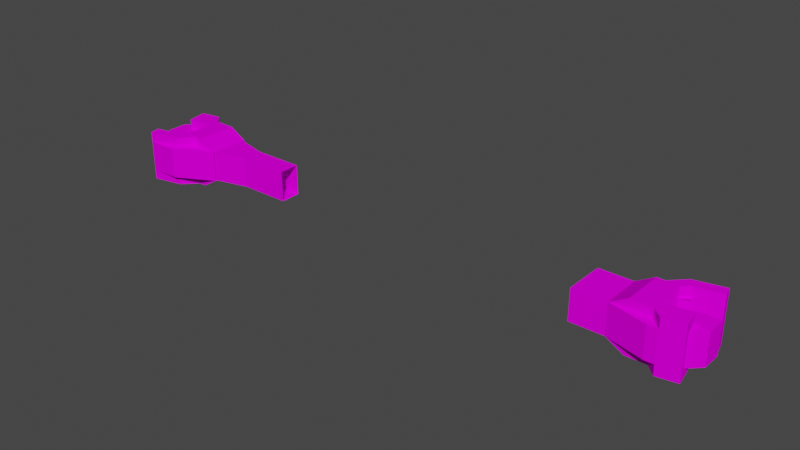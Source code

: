 # Source: knuckles.blend  (saved by Blender 3.6.13; exported with 4.5.12 LTS)
import bpy
from mathutils import Matrix  # noqa: F401  (used for matrix-valued properties, if any)

bpy.ops.wm.read_factory_settings(use_empty=True)
scene = bpy.context.scene
scene.name = 'Scene'

# ---- collections
col_collection = bpy.data.collections.new('Collection'); scene.collection.children.link(col_collection)

# ---- images (referenced by path relative to the original .blend; pixels are not part of the script)
import os
ASSET_DIR = os.environ.get("B2B_ASSET_DIR", "")  # directory of the original .blend (textures are referenced by path, not embedded)
HERE = os.path.dirname(os.path.abspath(__file__))  # packed textures are extracted next to this script under _unpacked/

def load_image(name, relpath, width, height, colorspace="sRGB"):
    """Load a texture the original file referenced (path relative to the .blend, or extracted next to this script)."""
    p = next((c for c in (os.path.join(HERE, relpath), os.path.join(ASSET_DIR, relpath)) if relpath and os.path.exists(c)), "")
    if p:
        img = bpy.data.images.load(p, check_existing=True)
        img.name = name
    else:  # same state as the original file: an image datablock whose file is absent (Cycles renders it pink)
        img = bpy.data.images.new(name, width, height)
        img.source = "FILE"
        img.filepath = "//" + (relpath or name)
    img.colorspace_settings.name = colorspace
    return img
img_coupler_png = load_image('coupler.png', 'coupler.png', 1024, 1024, 'sRGB')

# ---- materials (node trees are filled in below, after node groups)
mat_knuckle = bpy.data.materials.new('Knuckle')
mat_knuckle.use_transparent_shadow = False
mat_knuckle.roughness = 1.0

# ---- material node trees
mat_knuckle.use_nodes = True; mat_knuckle.node_tree.nodes.clear()
_N = mat_knuckle.node_tree.nodes; _L = mat_knuckle.node_tree.links
n0 = _N.new('ShaderNodeBsdfPrincipled'); n0.name = 'Principled BSDF'; n0.location = (0, 300)
n0.distribution = 'GGX'
n0.subsurface_method = 'RANDOM_WALK_SKIN'
n0.inputs[2].default_value = 1.0
n0.inputs[3].default_value = 1.45
n0.inputs[13].default_value = 0.0
n0.inputs[27].default_value = (0.0, 0.0, 0.0, 1.0)
n0.inputs[28].default_value = 1.0
n1 = _N.new('ShaderNodeOutputMaterial'); n1.name = 'Material Output'; n1.location = (280, 300)
n2 = _N.new('ShaderNodeTexImage'); n2.name = 'Image Texture'; n2.location = (-480, 300)
n2.image = img_coupler_png
n2.interpolation = 'Closest'
_L.new(n2.outputs[0], n0.inputs[0])
_L.new(n0.outputs[0], n1.inputs[0])
_L.new(n2.outputs[1], n0.inputs[4])
n1.is_active_output = True

# ---- world
world_world = bpy.data.worlds.new('World'); scene.world = world_world
world_world.use_nodes = True; world_world.node_tree.nodes.clear()
_N = world_world.node_tree.nodes; _L = world_world.node_tree.links
n0 = _N.new('ShaderNodeOutputWorld'); n0.name = 'World Output'; n0.location = (300, 300)
n1 = _N.new('ShaderNodeBackground'); n1.name = 'Background'; n1.location = (10, 300)
n1.inputs[0].default_value = (0.05088, 0.05088, 0.05088, 1.0)
_L.new(n1.outputs[0], n0.inputs[0])
n0.is_active_output = True
world_world.color = (0.05088, 0.05088, 0.05088)
world_world.use_sun_shadow = False
world_world.sun_shadow_jitter_overblur = 0.0

# ---- meshes
me_cube_001 = bpy.data.meshes.new('cube.001')
me_cube_001.from_pydata([(-1.562, 0.6266, -0.0625), (-1.688, 0.6266, -0.0625), (-1.562, 0.4359, -0.0625), (-1.688, 0.4359, -0.0625), (-1.688, 0.6266, 0.0625), (-1.562, 0.6266, 0.0625), (-1.688, 0.4359, 0.0625), (-1.562, 0.4359, 0.0625), (-1.511, 0.625, -0.0625), (-1.599, 0.625, -0.1509), (-1.511, 0.4375, -0.0625), (-1.599, 0.4375, -0.1509), (-1.688, 0.625, -0.0625), (-1.599, 0.625, 0.02589), (-1.688, 0.4375, -0.0625), (-1.599, 0.4375, 0.02589), (-1.25, 0.625, -0.125), (-1.25, 0.4375, -0.125), (-1.25, 0.625, 0.125), (-1.0, 0.625, 0.125), (-1.25, 0.4375, 0.125), (-1.0, 0.4375, 0.125), (-1.312, 0.6875, -0.125), (-1.438, 0.6875, -0.125), (-1.312, 0.375, -0.125), (-1.438, 0.375, -0.125), (-1.438, 0.6875, 0.125), (-1.312, 0.6875, 0.125), (-1.438, 0.375, 0.125), (-1.312, 0.375, 0.125), (-1.438, 0.625, -0.1875), (-1.5, 0.625, -0.1875), (-1.438, 0.4375, -0.1875), (-1.5, 0.4375, -0.1875), (-1.5, 0.625, -0.125), (-1.438, 0.625, -0.125), (-1.5, 0.4375, -0.125), (-1.438, 0.4375, -0.125), (-1.204, 0.625, -0.1256), (-1.312, 0.6875, -0.1256), (-1.235, 0.5709, -0.1256), (-1.344, 0.6334, -0.1256), (-1.312, 0.6875, 0.1256), (-1.204, 0.625, 0.1256), (-1.344, 0.6334, 0.1256), (-1.235, 0.5709, 0.1256), (-1.235, 0.4916, -0.1244), (-1.344, 0.4291, -0.1244), (-1.204, 0.4375, -0.1244), (-1.312, 0.375, -0.1244), (-1.344, 0.4291, 0.1244), (-1.235, 0.4916, 0.1244), (-1.312, 0.375, 0.1244), (-1.204, 0.4375, 0.1244), (-1.196, 0.6256, -0.1228), (-1.438, 0.6256, -0.1875), (-1.196, 0.4381, -0.1228), (-1.438, 0.4381, -0.1875), (-1.454, 0.6256, -0.1271), (-1.212, 0.6256, -0.06243), (-1.454, 0.4381, -0.1271), (-1.212, 0.4381, -0.06243), (-1.438, 0.625, 0.1875), (-1.625, 0.625, 0.1875), (-1.438, 0.4375, 0.1875), (-1.625, 0.4375, 0.1875), (-1.625, 0.625, 0.25), (-1.438, 0.625, 0.25), (-1.625, 0.4375, 0.25), (-1.438, 0.4375, 0.25), (-1.262, 0.6256, 0.01493), (-1.496, 0.6256, 0.1396), (-1.262, 0.4381, 0.01493), (-1.496, 0.4381, 0.1396), (-1.438, 0.6256, 0.25), (-1.203, 0.6256, 0.1253), (-1.438, 0.4381, 0.25), (-1.203, 0.4381, 0.1253), (-1.455, 0.6875, 0.1484), (-1.639, 0.6875, 0.189), (-1.455, 0.375, 0.1484), (-1.639, 0.375, 0.189), (-1.625, 0.6875, 0.25), (-1.442, 0.6875, 0.2094), (-1.625, 0.375, 0.25), (-1.442, 0.375, 0.2094), (-1.398, 0.6862, 0.07683), (-1.486, 0.6862, 0.1652), (-1.398, 0.3756, 0.07683), (-1.486, 0.3756, 0.1652), (-1.442, 0.6862, 0.2094), (-1.354, 0.6862, 0.121), (-1.442, 0.3756, 0.2094), (-1.354, 0.3756, 0.121), (-1.5, 0.6869, -0.1875), (-1.623, 0.6869, -0.1658), (-1.5, 0.375, -0.1875), (-1.623, 0.375, -0.1658), (-1.601, 0.6869, -0.04269), (-1.478, 0.6869, -0.0644), (-1.601, 0.375, -0.04269), (-1.478, 0.375, -0.0644), (-1.5, 0.6862, -0.1875), (-1.544, 0.6862, -0.1433), (-1.5, 0.3756, -0.1875), (-1.544, 0.3756, -0.1433), (-1.438, 0.6862, -0.03724), (-1.394, 0.6862, -0.08143), (-1.438, 0.3756, -0.03724), (-1.394, 0.3756, -0.08143), (-1.438, 0.6875, -0.125), (-1.5, 0.6875, -0.125), (-1.438, 0.3763, -0.125), (-1.5, 0.3763, -0.125), (-1.5, 0.6875, -0.0625), (-1.438, 0.6875, -0.0625), (-1.5, 0.3763, -0.0625), (-1.438, 0.3763, -0.0625), (-1.0, 0.4375, -0.125), (-1.0, 0.625, -0.125)], [], [(2, 3, 1, 0), (5, 0, 1, 4), (3, 6, 4, 1), (6, 3, 2, 7), (6, 7, 5, 4), (15, 10, 8, 13), (10, 11, 9, 8), (13, 8, 9, 12), (11, 14, 12, 9), (14, 11, 10, 15), (20, 21, 19, 18), (20, 17, 118, 21), (118, 17, 16, 119), (7, 2, 0, 5), (25, 28, 26, 23), (28, 29, 27, 26), (27, 22, 23, 26), (24, 25, 23, 22), (28, 25, 24, 29), (32, 33, 31, 30), (35, 30, 31, 34), (36, 33, 32, 37), (40, 41, 39, 38), (43, 38, 39, 42), (48, 49, 47, 46), (44, 45, 43, 42), (52, 53, 51, 50), (52, 49, 48, 53), (56, 57, 55, 54), (116, 113, 112, 117), (100, 97, 96, 101), (59, 54, 55, 58), (68, 65, 64, 69), (68, 69, 67, 66), (75, 70, 71, 74), (76, 73, 72, 77), (76, 77, 75, 74), (81, 84, 82, 79), (84, 85, 83, 82), (83, 78, 79, 82), (80, 81, 79, 78), (84, 81, 80, 85), (115, 110, 111, 114), (105, 108, 106, 103), (88, 89, 87, 86), (60, 57, 56, 61), (107, 102, 103, 106), (100, 101, 99, 98), (109, 104, 102, 107), (96, 97, 95, 94), (92, 89, 88, 93), (97, 100, 98, 95), (99, 94, 95, 98), (108, 105, 104, 109), (91, 86, 87, 90), (67, 62, 63, 66), (92, 93, 91, 90), (116, 117, 115, 114), (19, 119, 16, 18)])
_uv = me_cube_001.uv_layers.new(name='UVMap')
_uv.uv.foreach_set('vector', [0.75, 0.0625, 0.875, 0.0625, 0.875, 0.25, 0.75, 0.25, 0.5625, 0.8125, 0.5625, 0.6875, 0.6875, 0.6875, 0.6875, 0.8125, 0.625, 0.0625, 0.75, 0.0625, 0.75, 0.25, 0.625, 0.25, 0.6875, 0.8125, 0.6875, 0.6875, 0.5625, 0.6875, 0.5625, 0.8125, 0.75, 0.0625, 0.875, 0.0625, 0.875, 0.25, 0.75, 0.25, 0.625, 0.0625, 0.5, 0.0625, 0.5, 0.25, 0.625, 0.25, 0.75, 0.0625, 0.875, 0.0625, 0.875, 0.25, 0.75, 0.25, 0.5625, 0.6875, 0.5625, 0.5625, 0.6875, 0.5625, 0.6875, 0.6875, 0.5, 0.0625, 0.625, 0.0625, 0.625, 0.25, 0.5, 0.25, 0.6875, 0.6875, 0.6875, 0.5625, 0.5625, 0.5625, 0.5625, 0.6875, 0.25, 0.3125, 0.0, 0.3125, 0.0, 0.5, 0.25, 0.5, 0.25, 0.875, 0.25, 0.625, 0.0, 0.625, 0.0, 0.875, 0.0, 0.3125, 0.25, 0.3125, 0.25, 0.5, 0.0, 0.5, 0.75, 0.0625, 0.625, 0.0625, 0.625, 0.25, 0.75, 0.25, 0.75, 0.25, 1.0, 0.25, 1.0, 0.5625, 0.75, 0.5625, 0.3125, 0.125, 0.375, 0.125, 0.375, 0.25, 0.3125, 0.25, 0.3125, 0.875, 0.3125, 0.625, 0.4375, 0.625, 0.4375, 0.875, 0.3125, 0.25, 0.4375, 0.25, 0.4375, 0.5625, 0.3125, 0.5625, 0.4375, 0.875, 0.4375, 0.625, 0.3125, 0.625, 0.3125, 0.875, 0.4375, 0.3125, 0.5, 0.3125, 0.5, 0.5, 0.4375, 0.5, 0.375, 0.625, 0.375, 0.5625, 0.4375, 0.5625, 0.4375, 0.625, 0.375, 0.625, 0.375, 0.5625, 0.4375, 0.5625, 0.4375, 0.625, 0.1875, 0.5, 0.3125, 0.5, 0.3125, 0.5625, 0.1875, 0.5625, 0.1875, 0.875, 0.1875, 0.625, 0.3125, 0.625, 0.3125, 0.875, 0.1875, 0.25, 0.3125, 0.25, 0.3125, 0.3125, 0.1875, 0.3125, 0.375, 0.1875, 0.5, 0.1875, 0.5, 0.25, 0.375, 0.25, 0.375, 0.125, 0.5, 0.125, 0.5, 0.1875, 0.375, 0.1875, 0.3125, 0.875, 0.3125, 0.625, 0.1875, 0.625, 0.1875, 0.875, 0.1875, 0.3125, 0.4375, 0.3125, 0.4375, 0.5, 0.1875, 0.5, 0.4375, 0.6875, 0.5, 0.6875, 0.5, 0.75, 0.4375, 0.75, 0.5625, 0.6875, 0.5625, 0.5625, 0.4375, 0.5625, 0.4375, 0.6875, 0.1875, 0.625, 0.1875, 0.5625, 0.4375, 0.5625, 0.4375, 0.625, 0.5625, 1.0, 0.5625, 0.9375, 0.375, 0.9375, 0.375, 1.0, 0.0, 0.0625, 0.1875, 0.0625, 0.1875, 0.25, 0.0, 0.25, 0.1875, 1.0, 0.1875, 0.875, 0.4375, 0.875, 0.4375, 1.0, 0.4375, 1.0, 0.4375, 0.875, 0.1875, 0.875, 0.1875, 1.0, 0.4375, 0.3125, 0.1875, 0.3125, 0.1875, 0.5, 0.4375, 0.5, 0.9375, 0.5625, 1.0, 0.5625, 1.0, 0.875, 0.9375, 0.875, 0.0, 0.0, 0.1875, 0.0, 0.1875, 0.3125, 0.0, 0.3125, 0.4375, 0.875, 0.4375, 0.8125, 0.625, 0.8125, 0.625, 0.875, 0.8125, 0.5625, 1.0, 0.5625, 1.0, 0.875, 0.8125, 0.875, 0.625, 0.875, 0.625, 0.8125, 0.4375, 0.8125, 0.4375, 0.875, 0.4375, 0.6875, 0.5, 0.6875, 0.5, 0.75, 0.4375, 0.75, 0.75, 0.25, 0.8125, 0.25, 0.8125, 0.5625, 0.75, 0.5625, 0.75, 0.5625, 0.8125, 0.5625, 0.8125, 0.875, 0.75, 0.875, 0.4375, 0.625, 0.4375, 0.5625, 0.1875, 0.5625, 0.1875, 0.625, 0.4375, 0.6875, 0.5625, 0.6875, 0.5625, 0.75, 0.4375, 0.75, 0.625, 0.25, 0.5, 0.25, 0.5, 0.5625, 0.625, 0.5625, 0.4375, 0.25, 0.5, 0.25, 0.5, 0.5625, 0.4375, 0.5625, 0.5, 0.25, 0.625, 0.25, 0.625, 0.5625, 0.5, 0.5625, 0.5, 0.875, 0.5, 0.8125, 0.375, 0.8125, 0.375, 0.875, 0.625, 0.25, 0.75, 0.25, 0.75, 0.5625, 0.625, 0.5625, 0.4375, 0.6875, 0.4375, 0.5625, 0.5625, 0.5625, 0.5625, 0.6875, 0.5625, 0.6875, 0.4375, 0.6875, 0.4375, 0.75, 0.5625, 0.75, 0.375, 0.875, 0.375, 0.8125, 0.5, 0.8125, 0.5, 0.875, 0.375, 1.0, 0.375, 0.9375, 0.5625, 0.9375, 0.5625, 1.0, 0.1875, 0.125, 0.3125, 0.125, 0.3125, 0.25, 0.1875, 0.25, 0.75, 0.25, 0.8125, 0.25, 0.8125, 0.5625, 0.75, 0.5625, 0.0, 0.875, 0.0, 0.625, 0.25, 0.625, 0.25, 0.875])
me_cube_001.materials.append(mat_knuckle)
me_cube_001.update()
me_cube_001.normals_split_custom_set([tuple(v) for v in zip(*[iter([0.0, 0.0, -1.0, 0.0, 0.0, -1.0, 0.0, 0.0, -1.0, 0.0, 0.0, -1.0, 0.0, 1.0, 0.0, 0.0, 1.0, 0.0, 0.0, 1.0, 0.0, 0.0, 1.0, 0.0, -1.0, 0.0, 0.0, -1.0, 0.0, 0.0, -1.0, 0.0, 0.0, -1.0, 0.0, 0.0, 0.0, -1.0, 0.0, 0.0, -1.0, 0.0, 0.0, -1.0, 0.0, 0.0, -1.0, 0.0, 0.0, 0.0, 1.0, 0.0, 0.0, 1.0, 0.0, 0.0, 1.0, 0.0, 0.0, 1.0, 0.7071, 0.0, 0.7071, 0.7071, 0.0, 0.7071, 0.7071, 0.0, 0.7071, 0.7071, 0.0, 0.7071, 0.7071, 0.0, -0.7071, 0.7071, 0.0, -0.7071, 0.7071, 0.0, -0.7071, 0.7071, 0.0, -0.7071, 0.0, 1.0, 0.0, 0.0, 1.0, 0.0, 0.0, 1.0, 0.0, 0.0, 1.0, 0.0, -0.7071, 0.0, -0.7071, -0.7071, 0.0, -0.7071, -0.7071, 0.0, -0.7071, -0.7071, 0.0, -0.7071, 0.0, -1.0, 0.0, 0.0, -1.0, 0.0, 0.0, -1.0, 0.0, 0.0, -1.0, 0.0, 0.0, 0.0, 1.0, 0.0, 0.0, 1.0, 0.0, 0.0, 1.0, 0.0, 0.0, 1.0, 0.0, -1.0, 0.0, 0.0, -1.0, 0.0, 0.0, -1.0, 0.0, 0.0, -1.0, 0.0, -3.974e-08, 3.974e-08, -1.0, -3.974e-08, 3.974e-08, -1.0, -3.974e-08, 3.974e-08, -1.0, -3.974e-08, 3.974e-08, -1.0, 1.0, 0.0, 0.0, 1.0, 0.0, 0.0, 1.0, 0.0, 0.0, 1.0, 0.0, 0.0, -1.0, 0.0, 0.0, -1.0, 0.0, 0.0, -1.0, 0.0, 0.0, -1.0, 0.0, 0.0, 0.0, 0.0, 1.0, 0.0, 0.0, 1.0, 0.0, 0.0, 1.0, 0.0, 0.0, 1.0, 0.0, 1.0, 0.0, 0.0, 1.0, 0.0, 0.0, 1.0, 0.0, 0.0, 1.0, 0.0, 0.0, 0.0, -1.0, 0.0, 0.0, -1.0, 0.0, 0.0, -1.0, 0.0, 0.0, -1.0, 0.0, -1.0, 0.0, 0.0, -1.0, 0.0, 0.0, -1.0, 0.0, 0.0, -1.0, 0.0, 0.0, 0.0, -1.0, 0.0, 0.0, -1.0, 0.0, 0.0, -1.0, 0.0, 0.0, -1.0, 0.0, 1.0, 0.0, 0.0, 1.0, 0.0, 0.0, 1.0, 0.0, 0.0, 1.0, 0.0, 0.0, -1.0, 0.0, 0.0, -1.0, 0.0, 0.0, -1.0, 0.0, 0.0, -1.0, 0.0, 0.0, 0.0, -1.0, 0.0, 0.0, -1.0, 0.0, 0.0, -1.0, 0.0, 0.0, -1.0, 0.5, 0.866, 0.0, 0.5, 0.866, 0.0, 0.5, 0.866, 0.0, 0.5, 0.866, 0.0, -5.96e-08, 0.0, -1.0, -5.96e-08, 0.0, -1.0, -5.96e-08, 0.0, -1.0, -5.96e-08, 0.0, -1.0, 0.0, 0.0, 1.0, 0.0, 0.0, 1.0, 0.0, 0.0, 1.0, 0.0, 0.0, 1.0, 0.0, 0.0, 1.0, 0.0, 0.0, 1.0, 0.0, 0.0, 1.0, 0.0, 0.0, 1.0, 0.5, -0.866, 0.0, 0.5, -0.866, 0.0, 0.5, -0.866, 0.0, 0.5, -0.866, 0.0, 0.2588, 0.0, -0.9659, 0.2588, 0.0, -0.9659, 0.2588, 0.0, -0.9659, 0.2588, 0.0, -0.9659, 0.0, -1.0, 0.0, 0.0, -1.0, 0.0, 0.0, -1.0, 0.0, 0.0, -1.0, 0.0, 0.0, -1.0, 0.0, 0.0, -1.0, 0.0, 0.0, -1.0, 0.0, 0.0, -1.0, 0.0, 0.0, 1.0, -4.768e-07, 0.0, 1.0, -4.768e-07, 0.0, 1.0, -4.768e-07, 0.0, 1.0, -4.768e-07, 0.0, -1.0, 0.0, 0.0, -1.0, 0.0, 0.0, -1.0, 0.0, 0.0, -1.0, 0.0, 0.0, 0.0, 1.0, 0.0, 0.0, 1.0, 0.0, 0.0, 1.0, 0.0, 0.0, 1.0, 0.0, 1.0, 0.0, 0.0, 1.0, 0.0, 0.0, 1.0, 0.0, 0.0, 1.0, 0.0, 0.0, -1.0, -1.683e-07, 0.0, -1.0, -1.683e-07, 0.0, -1.0, -1.683e-07, 0.0, -1.0, -1.683e-07, 0.4695, 0.0, 0.8829, 0.4695, 0.0, 0.8829, 0.4695, 0.0, 0.8829, 0.4695, 0.0, 0.8829, -0.9763, 0.0, 0.2164, -0.9763, 0.0, 0.2164, -0.9763, 0.0, 0.2164, -0.9763, 0.0, 0.2164, 0.2164, 0.0, 0.9763, 0.2164, 0.0, 0.9763, 0.2164, 0.0, 0.9763, 0.2164, 0.0, 0.9763, 0.0, 1.0, 0.0, 0.0, 1.0, 0.0, 0.0, 1.0, 0.0, 0.0, 1.0, 0.0, -0.2164, 0.0, -0.9763, -0.2164, 0.0, -0.9763, -0.2164, 0.0, -0.9763, -0.2164, 0.0, -0.9763, 0.0, -1.0, 0.0, 0.0, -1.0, 0.0, 0.0, -1.0, 0.0, 0.0, -1.0, 0.0, 0.0, 1.0, 0.0, 0.0, 1.0, 0.0, 0.0, 1.0, 0.0, 0.0, 1.0, 0.0, -0.7071, 0.0, 0.7071, -0.7071, 0.0, 0.7071, -0.7071, 0.0, 0.7071, -0.7071, 0.0, 0.7071, -0.7071, 0.0, -0.7071, -0.7071, 0.0, -0.7071, -0.7071, 0.0, -0.7071, -0.7071, 0.0, -0.7071, 0.0, -1.0, 0.0, 0.0, -1.0, 0.0, 0.0, -1.0, 0.0, 0.0, -1.0, 0.0, 0.0, 1.0, 0.0, 0.0, 1.0, 0.0, 0.0, 1.0, 0.0, 0.0, 1.0, 0.0, 0.1736, 0.0, 0.9848, 0.1736, 0.0, 0.9848, 0.1736, 0.0, 0.9848, 0.1736, 0.0, 0.9848, 0.7071, 0.0, -0.7071, 0.7071, 0.0, -0.7071, 0.7071, 0.0, -0.7071, 0.7071, 0.0, -0.7071, -0.1736, 0.0, -0.9848, -0.1736, 0.0, -0.9848, -0.1736, 0.0, -0.9848, -0.1736, 0.0, -0.9848, 0.0, -1.0, 2.384e-07, 0.0, -1.0, 2.384e-07, 0.0, -1.0, 2.384e-07, 0.0, -1.0, 2.384e-07, -0.9848, 0.0, 0.1736, -0.9848, 0.0, 0.1736, -0.9848, 0.0, 0.1736, -0.9848, 0.0, 0.1736, 0.0, 1.0, -5.96e-08, 0.0, 1.0, -5.96e-08, 0.0, 1.0, -5.96e-08, 0.0, 1.0, -5.96e-08, 0.0, -1.0, 3.974e-07, 0.0, -1.0, 3.974e-07, 0.0, -1.0, 3.974e-07, 0.0, -1.0, 3.974e-07, 0.0, 1.0, 0.0, 0.0, 1.0, 0.0, 0.0, 1.0, 0.0, 0.0, 1.0, 0.0, 0.0, 1.0, 0.0, 0.0, 1.0, 0.0, 0.0, 1.0, 0.0, 0.0, 1.0, 0.0, 0.7071, 0.0, 0.7071, 0.7071, 0.0, 0.7071, 0.7071, 0.0, 0.7071, 0.7071, 0.0, 0.7071, 0.0, 0.0, 1.0, 0.0, 0.0, 1.0, 0.0, 0.0, 1.0, 0.0, 0.0, 1.0, 0.0, 1.0, 0.0, 0.0, 1.0, 0.0, 0.0, 1.0, 0.0, 0.0, 1.0, 0.0])] * 3)])
me_cube = bpy.data.meshes.new('cube')
me_cube.from_pydata([(-1.875, 0.6266, -0.0625), (-2.0, 0.6266, -0.0625), (-1.875, 0.4359, -0.0625), (-2.0, 0.4359, -0.0625), (-2.0, 0.6266, 0.0625), (-1.875, 0.6266, 0.0625), (-2.0, 0.4359, 0.0625), (-1.875, 0.4359, 0.0625), (-1.823, 0.625, -0.0625), (-1.912, 0.625, -0.1509), (-1.823, 0.4375, -0.0625), (-1.912, 0.4375, -0.1509), (-2.0, 0.625, -0.0625), (-1.912, 0.625, 0.02589), (-2.0, 0.4375, -0.0625), (-1.912, 0.4375, 0.02589), (-1.562, 0.625, -0.125), (-1.562, 0.4375, -0.125), (-1.562, 0.625, 0.125), (-1.312, 0.625, 0.0625), (-1.562, 0.4375, 0.125), (-1.312, 0.4375, 0.0625), (-1.625, 0.6875, -0.125), (-1.75, 0.6875, -0.125), (-1.625, 0.375, -0.125), (-1.75, 0.375, -0.125), (-1.75, 0.6875, 0.125), (-1.625, 0.6875, 0.125), (-1.75, 0.375, 0.125), (-1.625, 0.375, 0.125), (-1.75, 0.625, -0.1875), (-1.812, 0.625, -0.1875), (-1.75, 0.4375, -0.1875), (-1.812, 0.4375, -0.1875), (-1.812, 0.625, -0.125), (-1.75, 0.625, -0.125), (-1.812, 0.4375, -0.125), (-1.75, 0.4375, -0.125), (-1.517, 0.625, -0.1256), (-1.625, 0.6875, -0.1256), (-1.548, 0.5709, -0.1256), (-1.656, 0.6334, -0.1256), (-1.625, 0.6875, 0.1256), (-1.517, 0.625, 0.1256), (-1.656, 0.6334, 0.1256), (-1.548, 0.5709, 0.1256), (-1.548, 0.4916, -0.1244), (-1.656, 0.4291, -0.1244), (-1.517, 0.4375, -0.1244), (-1.625, 0.375, -0.1244), (-1.656, 0.4291, 0.1244), (-1.548, 0.4916, 0.1244), (-1.625, 0.375, 0.1244), (-1.517, 0.4375, 0.1244), (-1.509, 0.6256, -0.1228), (-1.75, 0.6256, -0.1875), (-1.509, 0.4381, -0.1228), (-1.75, 0.4381, -0.1875), (-1.766, 0.6256, -0.1271), (-1.525, 0.6256, -0.06242), (-1.766, 0.4381, -0.1271), (-1.525, 0.4381, -0.06242), (-1.75, 0.625, 0.1875), (-1.938, 0.625, 0.1875), (-1.75, 0.4375, 0.1875), (-1.938, 0.4375, 0.1875), (-1.938, 0.625, 0.25), (-1.75, 0.625, 0.25), (-1.938, 0.4375, 0.25), (-1.75, 0.4375, 0.25), (-1.574, 0.6256, 0.01493), (-1.809, 0.6256, 0.1396), (-1.574, 0.4381, 0.01493), (-1.809, 0.4381, 0.1396), (-1.75, 0.6256, 0.25), (-1.515, 0.6256, 0.1253), (-1.75, 0.4381, 0.25), (-1.515, 0.4381, 0.1253), (-1.768, 0.6875, 0.1484), (-1.951, 0.6875, 0.189), (-1.768, 0.375, 0.1484), (-1.951, 0.375, 0.189), (-1.938, 0.6875, 0.25), (-1.754, 0.6875, 0.2094), (-1.938, 0.375, 0.25), (-1.754, 0.375, 0.2094), (-1.71, 0.6862, 0.07684), (-1.799, 0.6862, 0.1652), (-1.71, 0.3756, 0.07684), (-1.799, 0.3756, 0.1652), (-1.754, 0.6862, 0.2094), (-1.666, 0.6862, 0.121), (-1.754, 0.3756, 0.2094), (-1.666, 0.3756, 0.121), (-1.812, 0.6869, -0.1875), (-1.936, 0.6869, -0.1658), (-1.812, 0.375, -0.1875), (-1.936, 0.375, -0.1658), (-1.914, 0.6869, -0.04269), (-1.791, 0.6869, -0.0644), (-1.914, 0.375, -0.04269), (-1.791, 0.375, -0.0644), (-1.812, 0.6862, -0.1875), (-1.857, 0.6862, -0.1433), (-1.812, 0.3756, -0.1875), (-1.857, 0.3756, -0.1433), (-1.751, 0.6862, -0.03724), (-1.706, 0.6862, -0.08143), (-1.751, 0.3756, -0.03724), (-1.706, 0.3756, -0.08143), (-1.75, 0.6875, -0.125), (-1.812, 0.6875, -0.125), (-1.75, 0.3763, -0.125), (-1.812, 0.3763, -0.125), (-1.812, 0.6875, -0.0625), (-1.75, 0.6875, -0.0625), (-1.812, 0.3763, -0.0625), (-1.75, 0.3763, -0.0625), (-1.312, 0.4375, -0.0625), (-1.312, 0.625, -0.0625), (-1.312, 0.625, -0.0625), (-1.312, 0.4375, -0.0625), (-1.312, 0.625, 0.0625), (-1.0, 0.625, 0.0625), (-1.312, 0.4375, 0.0625), (-1.0, 0.4375, 0.0625), (-1.0, 0.4375, -0.0625), (-1.0, 0.625, -0.0625)], [], [(2, 3, 1, 0), (5, 0, 1, 4), (3, 6, 4, 1), (6, 3, 2, 7), (6, 7, 5, 4), (15, 10, 8, 13), (10, 11, 9, 8), (13, 8, 9, 12), (11, 14, 12, 9), (14, 11, 10, 15), (20, 21, 19, 18), (20, 17, 118, 21), (118, 17, 16, 119), (7, 2, 0, 5), (25, 28, 26, 23), (28, 29, 27, 26), (27, 22, 23, 26), (24, 25, 23, 22), (28, 25, 24, 29), (32, 33, 31, 30), (35, 30, 31, 34), (36, 33, 32, 37), (40, 41, 39, 38), (43, 38, 39, 42), (48, 49, 47, 46), (44, 45, 43, 42), (52, 53, 51, 50), (52, 49, 48, 53), (56, 57, 55, 54), (116, 113, 112, 117), (100, 97, 96, 101), (59, 54, 55, 58), (68, 65, 64, 69), (68, 69, 67, 66), (75, 70, 71, 74), (76, 73, 72, 77), (76, 77, 75, 74), (81, 84, 82, 79), (84, 85, 83, 82), (83, 78, 79, 82), (80, 81, 79, 78), (84, 81, 80, 85), (115, 110, 111, 114), (105, 108, 106, 103), (88, 89, 87, 86), (60, 57, 56, 61), (107, 102, 103, 106), (100, 101, 99, 98), (109, 104, 102, 107), (96, 97, 95, 94), (92, 89, 88, 93), (97, 100, 98, 95), (99, 94, 95, 98), (108, 105, 104, 109), (91, 86, 87, 90), (67, 62, 63, 66), (92, 93, 91, 90), (116, 117, 115, 114), (19, 119, 16, 18), (124, 125, 123, 122), (124, 121, 126, 125), (126, 121, 120, 127), (123, 127, 120, 122)])
_uv = me_cube.uv_layers.new(name='UVMap')
_uv.uv.foreach_set('vector', [0.75, 0.0625, 0.875, 0.0625, 0.875, 0.25, 0.75, 0.25, 0.5625, 0.8125, 0.5625, 0.6875, 0.6875, 0.6875, 0.6875, 0.8125, 0.625, 0.0625, 0.75, 0.0625, 0.75, 0.25, 0.625, 0.25, 0.6875, 0.8125, 0.6875, 0.6875, 0.5625, 0.6875, 0.5625, 0.8125, 0.75, 0.0625, 0.875, 0.0625, 0.875, 0.25, 0.75, 0.25, 0.625, 0.0625, 0.5, 0.0625, 0.5, 0.25, 0.625, 0.25, 0.75, 0.0625, 0.875, 0.0625, 0.875, 0.25, 0.75, 0.25, 0.5625, 0.6875, 0.5625, 0.5625, 0.6875, 0.5625, 0.6875, 0.6875, 0.5, 0.0625, 0.625, 0.0625, 0.625, 0.25, 0.5, 0.25, 0.6875, 0.6875, 0.6875, 0.5625, 0.5625, 0.5625, 0.5625, 0.6875, 0.25, 0.3125, 0.0, 0.3125, 0.0, 0.5, 0.25, 0.5, 0.25, 0.875, 0.25, 0.625, 0.0, 0.6875, 0.0, 0.8125, 0.0, 0.3125, 0.25, 0.3125, 0.25, 0.5, 0.0, 0.5, 0.75, 0.0625, 0.625, 0.0625, 0.625, 0.25, 0.75, 0.25, 0.75, 0.25, 1.0, 0.25, 1.0, 0.5625, 0.75, 0.5625, 0.3125, 0.125, 0.375, 0.125, 0.375, 0.25, 0.3125, 0.25, 0.3125, 0.875, 0.3125, 0.625, 0.4375, 0.625, 0.4375, 0.875, 0.3125, 0.25, 0.4375, 0.25, 0.4375, 0.5625, 0.3125, 0.5625, 0.4375, 0.875, 0.4375, 0.625, 0.3125, 0.625, 0.3125, 0.875, 0.4375, 0.3125, 0.5, 0.3125, 0.5, 0.5, 0.4375, 0.5, 0.375, 0.625, 0.375, 0.5625, 0.4375, 0.5625, 0.4375, 0.625, 0.375, 0.625, 0.375, 0.5625, 0.4375, 0.5625, 0.4375, 0.625, 0.1875, 0.5, 0.3125, 0.5, 0.3125, 0.5625, 0.1875, 0.5625, 0.1875, 0.875, 0.1875, 0.625, 0.3125, 0.625, 0.3125, 0.875, 0.1875, 0.25, 0.3125, 0.25, 0.3125, 0.3125, 0.1875, 0.3125, 0.375, 0.1875, 0.5, 0.1875, 0.5, 0.25, 0.375, 0.25, 0.375, 0.125, 0.5, 0.125, 0.5, 0.1875, 0.375, 0.1875, 0.3125, 0.875, 0.3125, 0.625, 0.1875, 0.625, 0.1875, 0.875, 0.1875, 0.3125, 0.4375, 0.3125, 0.4375, 0.5, 0.1875, 0.5, 0.4375, 0.6875, 0.5, 0.6875, 0.5, 0.75, 0.4375, 0.75, 0.5625, 0.6875, 0.5625, 0.5625, 0.4375, 0.5625, 0.4375, 0.6875, 0.1875, 0.625, 0.1875, 0.5625, 0.4375, 0.5625, 0.4375, 0.625, 0.5625, 1.0, 0.5625, 0.9375, 0.375, 0.9375, 0.375, 1.0, 0.0, 0.0625, 0.1875, 0.0625, 0.1875, 0.25, 0.0, 0.25, 0.1875, 1.0, 0.1875, 0.875, 0.4375, 0.875, 0.4375, 1.0, 0.4375, 1.0, 0.4375, 0.875, 0.1875, 0.875, 0.1875, 1.0, 0.4375, 0.3125, 0.1875, 0.3125, 0.1875, 0.5, 0.4375, 0.5, 0.9375, 0.5625, 1.0, 0.5625, 1.0, 0.875, 0.9375, 0.875, 0.0, 0.0, 0.1875, 0.0, 0.1875, 0.3125, 0.0, 0.3125, 0.4375, 0.875, 0.4375, 0.8125, 0.625, 0.8125, 0.625, 0.875, 0.8125, 0.5625, 1.0, 0.5625, 1.0, 0.875, 0.8125, 0.875, 0.625, 0.875, 0.625, 0.8125, 0.4375, 0.8125, 0.4375, 0.875, 0.4375, 0.6875, 0.5, 0.6875, 0.5, 0.75, 0.4375, 0.75, 0.75, 0.25, 0.8125, 0.25, 0.8125, 0.5625, 0.75, 0.5625, 0.75, 0.5625, 0.8125, 0.5625, 0.8125, 0.875, 0.75, 0.875, 0.4375, 0.625, 0.4375, 0.5625, 0.1875, 0.5625, 0.1875, 0.625, 0.4375, 0.6875, 0.5625, 0.6875, 0.5625, 0.75, 0.4375, 0.75, 0.625, 0.25, 0.5, 0.25, 0.5, 0.5625, 0.625, 0.5625, 0.4375, 0.25, 0.5, 0.25, 0.5, 0.5625, 0.4375, 0.5625, 0.5, 0.25, 0.625, 0.25, 0.625, 0.5625, 0.5, 0.5625, 0.5, 0.875, 0.5, 0.8125, 0.375, 0.8125, 0.375, 0.875, 0.625, 0.25, 0.75, 0.25, 0.75, 0.5625, 0.625, 0.5625, 0.4375, 0.6875, 0.4375, 0.5625, 0.5625, 0.5625, 0.5625, 0.6875, 0.5625, 0.6875, 0.4375, 0.6875, 0.4375, 0.75, 0.5625, 0.75, 0.375, 0.875, 0.375, 0.8125, 0.5, 0.8125, 0.5, 0.875, 0.375, 1.0, 0.375, 0.9375, 0.5625, 0.9375, 0.5625, 1.0, 0.1875, 0.125, 0.3125, 0.125, 0.3125, 0.25, 0.1875, 0.25, 0.75, 0.25, 0.8125, 0.25, 0.8125, 0.5625, 0.75, 0.5625, 0.0, 0.8125, 0.0, 0.6875, 0.25, 0.625, 0.25, 0.875, 0.3125, 0.3125, 0.0, 0.3125, 0.0, 0.5, 0.3125, 0.5, 0.3125, 0.875, 0.3125, 0.75, 0.0, 0.75, 0.0, 0.875, 0.0, 0.3125, 0.3125, 0.3125, 0.3125, 0.5, 0.0, 0.5, 0.0, 0.875, 0.0, 0.75, 0.3125, 0.75, 0.3125, 0.875])
me_cube.materials.append(mat_knuckle)
me_cube.update()
me_cube.normals_split_custom_set([tuple(v) for v in zip(*[iter([0.0, 0.0, -1.0, 0.0, 0.0, -1.0, 0.0, 0.0, -1.0, 0.0, 0.0, -1.0, 0.0, 1.0, 0.0, 0.0, 1.0, 0.0, 0.0, 1.0, 0.0, 0.0, 1.0, 0.0, -1.0, 0.0, 0.0, -1.0, 0.0, 0.0, -1.0, 0.0, 0.0, -1.0, 0.0, 0.0, 0.0, -1.0, 0.0, 0.0, -1.0, 0.0, 0.0, -1.0, 0.0, 0.0, -1.0, 0.0, 0.0, 0.0, 1.0, 0.0, 0.0, 1.0, 0.0, 0.0, 1.0, 0.0, 0.0, 1.0, 0.7071, 0.0, 0.7071, 0.7071, 0.0, 0.7071, 0.7071, 0.0, 0.7071, 0.7071, 0.0, 0.7071, 0.7071, 0.0, -0.7071, 0.7071, 0.0, -0.7071, 0.7071, 0.0, -0.7071, 0.7071, 0.0, -0.7071, 0.0, 1.0, 0.0, 0.0, 1.0, 0.0, 0.0, 1.0, 0.0, 0.0, 1.0, 0.0, -0.7071, 0.0, -0.7071, -0.7071, 0.0, -0.7071, -0.7071, 0.0, -0.7071, -0.7071, 0.0, -0.7071, 0.0, -1.0, 0.0, 0.0, -1.0, 0.0, 0.0, -1.0, 0.0, 0.0, -1.0, 0.0, 0.2425, 0.0, 0.9701, 0.2425, 0.0, 0.9701, 0.2425, 0.0, 0.9701, 0.2425, 0.0, 0.9701, 0.0, -1.0, 0.0, 0.0, -1.0, 0.0, 0.0, -1.0, 0.0, 0.0, -1.0, 0.0, 0.2425, 0.0, -0.9701, 0.2425, 0.0, -0.9701, 0.2425, 0.0, -0.9701, 0.2425, 0.0, -0.9701, 1.0, 0.0, 0.0, 1.0, 0.0, 0.0, 1.0, 0.0, 0.0, 1.0, 0.0, 0.0, -1.0, 0.0, 0.0, -1.0, 0.0, 0.0, -1.0, 0.0, 0.0, -1.0, 0.0, 0.0, 0.0, 0.0, 1.0, 0.0, 0.0, 1.0, 0.0, 0.0, 1.0, 0.0, 0.0, 1.0, 0.0, 1.0, 0.0, 0.0, 1.0, 0.0, 0.0, 1.0, 0.0, 0.0, 1.0, 0.0, 0.0, 0.0, -1.0, 0.0, 0.0, -1.0, 0.0, 0.0, -1.0, 0.0, 0.0, -1.0, 0.0, -1.0, 0.0, 0.0, -1.0, 0.0, 0.0, -1.0, 0.0, 0.0, -1.0, 0.0, 0.0, 0.0, -1.0, 0.0, 0.0, -1.0, 0.0, 0.0, -1.0, 0.0, 0.0, -1.0, 0.0, 1.0, 0.0, 0.0, 1.0, 0.0, 0.0, 1.0, 0.0, 0.0, 1.0, 0.0, 0.0, -1.0, 0.0, 0.0, -1.0, 0.0, 0.0, -1.0, 0.0, 0.0, -1.0, 0.0, 0.0, 0.0, -1.0, 0.0, 0.0, -1.0, 0.0, 0.0, -1.0, 0.0, 0.0, -1.0, 0.5, 0.866, 0.0, 0.5, 0.866, 0.0, 0.5, 0.866, 0.0, 0.5, 0.866, 0.0, 0.0, 0.0, -1.0, 0.0, 0.0, -1.0, 0.0, 0.0, -1.0, 0.0, 0.0, -1.0, 0.0, 0.0, 1.0, 0.0, 0.0, 1.0, 0.0, 0.0, 1.0, 0.0, 0.0, 1.0, 0.0, 0.0, 1.0, 0.0, 0.0, 1.0, 0.0, 0.0, 1.0, 0.0, 0.0, 1.0, 0.5, -0.866, 0.0, 0.5, -0.866, 0.0, 0.5, -0.866, 0.0, 0.5, -0.866, 0.0, 0.2588, 0.0, -0.9659, 0.2588, 0.0, -0.9659, 0.2588, 0.0, -0.9659, 0.2588, 0.0, -0.9659, 0.0, -1.0, 0.0, 0.0, -1.0, 0.0, 0.0, -1.0, 0.0, 0.0, -1.0, 0.0, 0.0, -1.0, 0.0, 0.0, -1.0, 0.0, 0.0, -1.0, 0.0, 0.0, -1.0, 0.0, 0.0, 1.0, -4.768e-07, 0.0, 1.0, -4.768e-07, 0.0, 1.0, -4.768e-07, 0.0, 1.0, -4.768e-07, 0.0, -1.0, 0.0, 0.0, -1.0, 0.0, 0.0, -1.0, 0.0, 0.0, -1.0, 0.0, 0.0, 0.0, 1.0, 0.0, 0.0, 1.0, 0.0, 0.0, 1.0, 0.0, 0.0, 1.0, 0.0, 1.0, 0.0, 0.0, 1.0, 0.0, 0.0, 1.0, 0.0, 0.0, 1.0, 0.0, 0.0, -1.0, -1.683e-07, 0.0, -1.0, -1.683e-07, 0.0, -1.0, -1.683e-07, 0.0, -1.0, -1.683e-07, 0.4695, 0.0, 0.8829, 0.4695, 0.0, 0.8829, 0.4695, 0.0, 0.8829, 0.4695, 0.0, 0.8829, -0.9763, 0.0, 0.2164, -0.9763, 0.0, 0.2164, -0.9763, 0.0, 0.2164, -0.9763, 0.0, 0.2164, 0.2164, 0.0, 0.9763, 0.2164, 0.0, 0.9763, 0.2164, 0.0, 0.9763, 0.2164, 0.0, 0.9763, 0.0, 1.0, 0.0, 0.0, 1.0, 0.0, 0.0, 1.0, 0.0, 0.0, 1.0, 0.0, -0.2164, 0.0, -0.9763, -0.2164, 0.0, -0.9763, -0.2164, 0.0, -0.9763, -0.2164, 0.0, -0.9763, 0.0, -1.0, 0.0, 0.0, -1.0, 0.0, 0.0, -1.0, 0.0, 0.0, -1.0, 0.0, 0.0, 1.0, 0.0, 0.0, 1.0, 0.0, 0.0, 1.0, 0.0, 0.0, 1.0, 0.0, -0.7071, 0.0, 0.7071, -0.7071, 0.0, 0.7071, -0.7071, 0.0, 0.7071, -0.7071, 0.0, 0.7071, -0.7071, 0.0, -0.7071, -0.7071, 0.0, -0.7071, -0.7071, 0.0, -0.7071, -0.7071, 0.0, -0.7071, 0.0, -1.0, 0.0, 0.0, -1.0, 0.0, 0.0, -1.0, 0.0, 0.0, -1.0, 0.0, 0.0, 1.0, 0.0, 0.0, 1.0, 0.0, 0.0, 1.0, 0.0, 0.0, 1.0, 0.0, 0.1736, 0.0, 0.9848, 0.1736, 0.0, 0.9848, 0.1736, 0.0, 0.9848, 0.1736, 0.0, 0.9848, 0.7071, 0.0, -0.7071, 0.7071, 0.0, -0.7071, 0.7071, 0.0, -0.7071, 0.7071, 0.0, -0.7071, -0.1736, 0.0, -0.9848, -0.1736, 0.0, -0.9848, -0.1736, 0.0, -0.9848, -0.1736, 0.0, -0.9848, 0.0, -1.0, 2.384e-07, 0.0, -1.0, 2.384e-07, 0.0, -1.0, 2.384e-07, 0.0, -1.0, 2.384e-07, -0.9848, 0.0, 0.1736, -0.9848, 0.0, 0.1736, -0.9848, 0.0, 0.1736, -0.9848, 0.0, 0.1736, 0.0, 1.0, -5.96e-08, 0.0, 1.0, -5.96e-08, 0.0, 1.0, -5.96e-08, 0.0, 1.0, -5.96e-08, 0.0, -1.0, 3.974e-07, 0.0, -1.0, 3.974e-07, 0.0, -1.0, 3.974e-07, 0.0, -1.0, 3.974e-07, 0.0, 1.0, 0.0, 0.0, 1.0, 0.0, 0.0, 1.0, 0.0, 0.0, 1.0, 0.0, 0.0, 1.0, 0.0, 0.0, 1.0, 0.0, 0.0, 1.0, 0.0, 0.0, 1.0, 0.0, 0.7071, 0.0, 0.7071, 0.7071, 0.0, 0.7071, 0.7071, 0.0, 0.7071, 0.7071, 0.0, 0.7071, 0.0, 0.0, 1.0, 0.0, 0.0, 1.0, 0.0, 0.0, 1.0, 0.0, 0.0, 1.0, 0.0, 1.0, 0.0, 0.0, 1.0, 0.0, 0.0, 1.0, 0.0, 0.0, 1.0, 0.0, 1.589e-08, 0.0, 1.0, 1.589e-08, 0.0, 1.0, 1.589e-08, 0.0, 1.0, 1.589e-08, 0.0, 1.0, 0.0, -1.0, 0.0, 0.0, -1.0, 0.0, 0.0, -1.0, 0.0, 0.0, -1.0, 0.0, 0.0, 5.96e-08, -1.0, 0.0, 5.96e-08, -1.0, 0.0, 5.96e-08, -1.0, 0.0, 5.96e-08, -1.0, 0.0, 1.0, 0.0, 0.0, 1.0, 0.0, 0.0, 1.0, 0.0, 0.0, 1.0, 0.0])] * 3)])

# ---- objects
ob_wide_mount_knuckle = bpy.data.objects.new('wide mount knuckle', me_cube_001)
ob_narrow_mount_knuckle = bpy.data.objects.new('narrow mount knuckle', me_cube)

# ---- transforms, parenting, visibility, modifiers, constraints
ob_wide_mount_knuckle.location = (0.0, 0.0, 0.0)
ob_wide_mount_knuckle.rotation_euler = (1.571, -0.0, 3.142)
ob_narrow_mount_knuckle.location = (0.0, 0.0, 0.0)
ob_narrow_mount_knuckle.rotation_euler = (1.571, -0.0, 0.0)

# ---- collection membership
col_collection.objects.link(ob_wide_mount_knuckle)
col_collection.objects.link(ob_narrow_mount_knuckle)

# ---- scene / render settings (as saved in the file)
scene.frame_start = 1; scene.frame_end = 250; scene.frame_set(1)
scene.render.engine = 'BLENDER_EEVEE_NEXT'
scene.cycles.sampling_pattern = 'TABULATED_SOBOL'
scene.view_settings.view_transform = 'Filmic'
bpy.context.view_layer.update()

# ---- added for rendering (the .blend has no active camera and no usable light): camera, sun
cam_auto = bpy.data.cameras.new('AutoCamera')
cam_auto.lens = 50.0
cam_auto.sensor_width = 36.0
cam_auto.clip_end = 1000.0
ob_auto_camera = bpy.data.objects.new('AutoCamera', cam_auto)
scene.collection.objects.link(ob_auto_camera)
ob_auto_camera.location = (3.29886, -4.14613, 3.29533)
ob_auto_camera.rotation_euler = (1.09748, -7.21219e-08, 0.694738)
scene.camera = ob_auto_camera
light_auto_sun = bpy.data.lights.new('AutoSun', 'SUN')
light_auto_sun.energy = 3.0
light_auto_sun.angle = 0.0523599
ob_auto_sun = bpy.data.objects.new('AutoSun', light_auto_sun)
scene.collection.objects.link(ob_auto_sun)
ob_auto_sun.rotation_euler = (0.872665, 0.174533, 0.523599)
bpy.context.view_layer.update()

